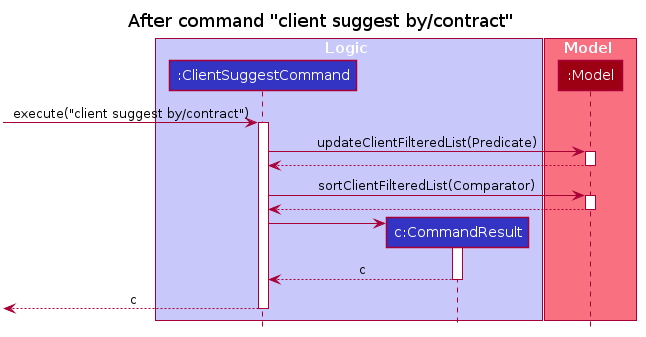

The diagram above was rendered by PlantUML. Its source (embedded in the PNG):
@startuml








skinparam BackgroundColor #FFFFFFF

skinparam Shadowing false

skinparam Class {
    FontColor #FFFFFF
    BorderThickness 1
    BorderColor #FFFFFF
    StereotypeFontColor #FFFFFF
    FontName Arial
}

skinparam Actor {
    BorderColor #000000
    Color #000000
    FontName Arial
}

skinparam Sequence {
    MessageAlign center
    BoxFontSize 15
    BoxPadding 0
    BoxFontColor #FFFFFF
    FontName Arial
}

skinparam Participant {
    FontColor #FFFFFFF
    Padding 20
}

skinparam MinClassWidth 50
skinparam ParticipantPadding 10
skinparam Shadowing false
skinparam DefaultTextAlignment center
skinparam packageStyle Rectangle

hide footbox
hide members
hide circle

title After command "client suggest by/contract"

box Logic #C8C8FA
participant ":ClientSuggestCommand" as ClientSuggestCommand #3333C4
participant "c:CommandResult" as CommandResult #3333C4
end box

box Model #F97181
participant ":Model" as Model #9D0012
end box

[-> ClientSuggestCommand : execute("client suggest by/contract")
activate ClientSuggestCommand

ClientSuggestCommand -> Model : updateClientFilteredList(Predicate)
activate Model

Model --> ClientSuggestCommand
deactivate Model

ClientSuggestCommand -> Model : sortClientFilteredList(Comparator)
activate Model

Model --> ClientSuggestCommand
deactivate Model

create CommandResult
ClientSuggestCommand -> CommandResult
activate CommandResult

CommandResult --> ClientSuggestCommand : c
deactivate CommandResult

[<-- ClientSuggestCommand : c
deactivate ClientSuggestCommand
@enduml